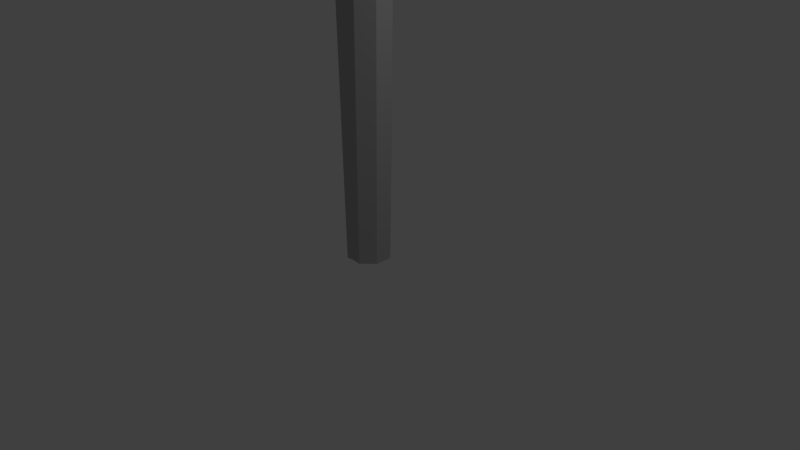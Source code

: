 # Source: pickaxe.blend  (saved by Blender 2.79.0; exported with 4.5.12 LTS)
import bpy
from mathutils import Matrix  # noqa: F401  (used for matrix-valued properties, if any)

bpy.ops.wm.read_factory_settings(use_empty=True)
scene = bpy.context.scene
scene.name = 'Scene'

# ---- collections
col_collection_1 = bpy.data.collections.new('Collection 1'); scene.collection.children.link(col_collection_1)

# ---- materials (node trees are filled in below, after node groups)
mat_metal = bpy.data.materials.new('Metal')
mat_metal.alpha_threshold = 0.0
mat_metal.use_transparent_shadow = False
mat_metal.diffuse_color = (0.4575, 0.4575, 0.4575, 1.0)
mat_metal.roughness = 0.5
mat_metal2 = bpy.data.materials.new('Metal2')
mat_metal2.alpha_threshold = 0.0
mat_metal2.use_transparent_shadow = False
mat_metal2.diffuse_color = (0.1149, 0.1149, 0.1149, 1.0)
mat_metal2.roughness = 0.5

# ---- material node trees

# ---- world
world_world = bpy.data.worlds.new('World'); scene.world = world_world
world_world.color = (0.05088, 0.05088, 0.05088)
world_world.use_sun_shadow = False
world_world.sun_shadow_jitter_overblur = 0.0
world_world.cycles.sampling_method = 'MANUAL'

# ---- cameras
cam_camera = bpy.data.cameras.new('Camera')
cam_camera.clip_end = 100.0
cam_camera.lens = 35.0
cam_camera.sensor_width = 32.0
cam_camera.sensor_height = 18.0
cam_camera.ortho_scale = 7.314
cam_camera.dof.focus_distance = 0.0
cam_camera.dof.aperture_fstop = 128.0

# ---- lights
light_lamp = bpy.data.lights.new('Lamp', 'POINT')
light_lamp.transmission_factor = 0.0
light_lamp.cutoff_distance = 30.0
light_lamp.energy = 100.0
light_lamp.shadow_buffer_clip_start = 1.001
light_lamp.shadow_soft_size = 0.1
light_lamp.shadow_maximum_resolution = 0.006
light_lamp.use_absolute_resolution = True

# ---- meshes
me_cylinder = bpy.data.meshes.new('Cylinder')
me_cylinder.from_pydata([(0.0, -1.56, 28.45), (0.0, 1.581, 28.37), (0.9205, 0.3907, 0.0), (1.565, 0.6642, 23.89), (0.9272, -0.3746, 0.0), (0.6617, -1.56, 28.42), (0.6368, 1.576, 27.57), (1.565, 0.6642, 27.57), (1.576, -0.6368, 27.57), (0.6642, -1.565, 27.57), (0.0, 0.9272, -0.04376), (0.0, 1.576, 23.85), (0.0, 1.576, 27.52), (1.574, -0.632, 28.42), (0.6368, 1.576, 23.89), (0.3746, 0.9272, 0.0), (0.0, -0.9205, 0.03517), (0.0, -1.565, 27.6), (1.562, 0.6691, 28.42), (0.6343, 1.581, 28.35), (0.3907, -0.9205, 0.0), (1.233, 0.4575, 17.3), (1.241, -0.4351, 17.3), (0.0, 1.083, 17.27), (0.5964, 1.083, 17.3), (0.0, -1.072, 17.33), (0.6152, -1.072, 17.3), (1.576, -0.6368, 23.89), (0.6642, -1.565, 23.89), (0.6368, 1.576, 27.57), (1.565, 0.6642, 27.57), (1.576, -0.6368, 27.57), (0.6642, -1.565, 27.57), (0.0, 1.576, 27.52), (0.0, -1.565, 23.92), (0.0, -1.565, 27.6), (2.197, -0.9137, 23.89), (2.181, 0.9457, 23.89), (0.8934, -2.24, 23.89), (2.181, 0.9457, 27.57), (0.8543, 2.249, 27.57), (2.197, -0.9137, 27.57), (0.8934, -2.24, 27.57), (0.0, 2.249, 23.85), (0.8543, 2.249, 23.89), (0.0, -2.24, 23.92), (0.0, -2.24, 27.6), (0.0, 2.249, 27.52), (6.399, -0.485, 23.59), (6.39, 0.5699, 23.59), (6.399, -0.485, 26.32), (6.39, 0.5699, 26.32), (9.138, -0.2337, 23.42), (9.133, 0.3665, 23.42), (9.138, -0.2337, 24.98), (9.133, 0.3665, 24.98), (11.2, -0.1151, 22.73), (11.19, 0.2838, 22.73), (11.2, -0.1151, 23.76), (11.19, 0.2838, 23.76), (13.8, 0.05088, 21.25), (13.8, 0.1513, 21.25), (13.8, 0.05088, 21.51), (13.8, 0.1513, 21.51)], [], [(24, 14, 3, 21), (21, 3, 27, 22), (22, 27, 28, 26), (3, 14, 6, 7), (28, 27, 8, 9), (3, 7, 8, 27), (1, 0, 5, 13, 18, 19), (24, 15, 10, 23), (26, 28, 34, 25), (6, 14, 11, 12), (17, 9, 5, 0), (9, 8, 13, 5), (28, 9, 17, 34), (8, 7, 18, 13), (7, 6, 19, 18), (6, 12, 1, 19), (20, 26, 25, 16), (14, 24, 23, 11), (4, 22, 26, 20), (2, 21, 22, 4), (15, 24, 21, 2), (3, 30, 29, 14), (28, 32, 31, 27), (3, 27, 31, 30), (29, 33, 11, 14), (28, 34, 35, 32), (37, 44, 40, 39), (38, 36, 41, 42), (37, 39, 51, 49), (40, 44, 43, 47), (38, 42, 46, 45), (27, 3, 37, 36), (34, 28, 38, 45), (31, 32, 42, 41), (3, 14, 44, 37), (28, 27, 36, 38), (14, 11, 43, 44), (32, 35, 46, 42), (29, 30, 39, 40), (33, 29, 40, 47), (30, 31, 41, 39), (48, 49, 53, 52), (36, 37, 49, 48), (41, 36, 48, 50), (39, 41, 50, 51), (54, 52, 56, 58), (50, 48, 52, 54), (51, 50, 54, 55), (49, 51, 55, 53), (57, 59, 63, 61), (55, 54, 58, 59), (53, 55, 59, 57), (52, 53, 57, 56), (61, 63, 62, 60), (56, 57, 61, 60), (58, 56, 60, 62), (59, 58, 62, 63)])
me_cylinder.polygons.foreach_set('material_index', [0, 0, 0, 0, 0, 0, 0, 0, 0, 0, 0, 0, 0, 0, 0, 0, 0, 0, 0, 0, 0, 1, 1, 1, 1, 1, 1, 1, 1, 1, 1, 1, 1, 1, 1, 1, 1, 1, 1, 1, 1, 1, 1, 1, 1, 1, 1, 1, 1, 1, 1, 1, 1, 1, 1, 1, 1])
me_cylinder.materials.append(mat_metal)
me_cylinder.materials.append(mat_metal2)
me_cylinder.use_remesh_preserve_volume = False
me_cylinder.use_remesh_preserve_attributes = False
me_cylinder.use_mirror_vertex_groups = False
me_cylinder.update()

# ---- objects
ob_pickaxe = bpy.data.objects.new('Pickaxe', me_cylinder)
ob_lamp = bpy.data.objects.new('Lamp', light_lamp)
ob_camera = bpy.data.objects.new('Camera', cam_camera)

# ---- transforms, parenting, visibility, modifiers, constraints
ob_pickaxe.location = (0.0, 0.0, 0.0)
ob_pickaxe.scale = (0.2902, 0.2902, 0.2902)
ob_pickaxe.lineart.crease_threshold = 0.0
_m = ob_pickaxe.modifiers.new('Mirror', 'MIRROR')
_m.use_clip = True
ob_lamp.location = (4.076, 1.005, 5.904)
ob_lamp.rotation_euler = (0.6503, 0.05522, 1.866)
ob_lamp.lock_rotations_4d = False
ob_lamp.empty_display_type = 'ARROWS'
ob_lamp.color = (0.0, 0.0, 0.0, 0.0)
ob_lamp.lineart.crease_threshold = 0.0
ob_camera.location = (7.481, -6.508, 5.344)
ob_camera.rotation_euler = (1.109, 0.0, 0.8149)
ob_camera.lock_rotations_4d = False
ob_camera.empty_display_type = 'ARROWS'
ob_camera.color = (0.0, 0.0, 0.0, 0.0)
ob_camera.display_type = 'WIRE'
ob_camera.lineart.crease_threshold = 0.0

# ---- collection membership
col_collection_1.objects.link(ob_pickaxe)
col_collection_1.objects.link(ob_lamp)
col_collection_1.objects.link(ob_camera)

# ---- scene / render settings (as saved in the file)
scene.camera = ob_camera
scene.frame_start = 1; scene.frame_end = 250; scene.frame_set(1)
scene.render.engine = 'BLENDER_EEVEE_NEXT'
scene.render.resolution_percentage = 50
scene.render.dither_intensity = 0.0
scene.cycles.use_denoising = False
scene.cycles.samples = 128
scene.cycles.sampling_pattern = 'TABULATED_SOBOL'
scene.cycles.use_adaptive_sampling = False
scene.cycles.use_light_tree = False
scene.cycles.blur_glossy = 0.0
scene.cycles.sample_clamp_indirect = 0.0
scene.view_settings.view_transform = 'Standard'
bpy.context.view_layer.update()
